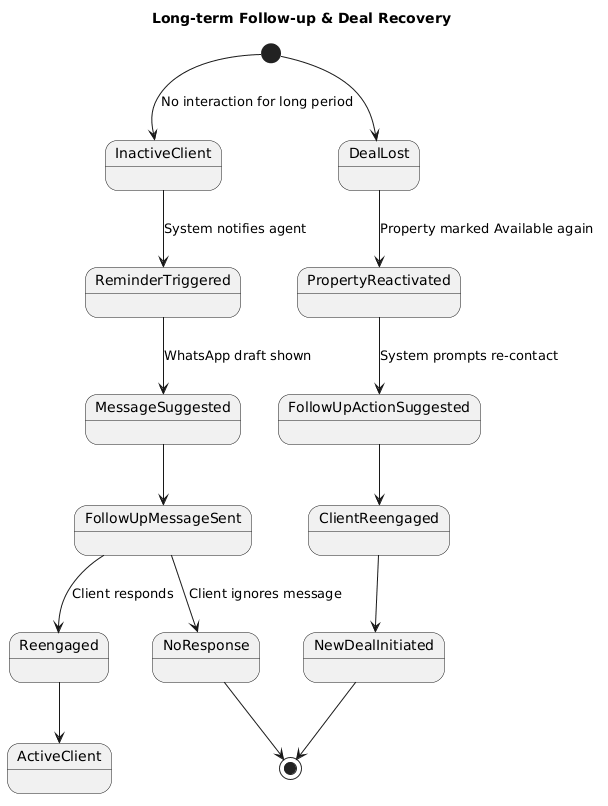

The diagram above was rendered by PlantUML. Its source (embedded in the PNG):
@startuml
title Long-term Follow-up & Deal Recovery

' -------------------------------
' Follow-up Flow
' -------------------------------
[*] --> InactiveClient : No interaction for long period
InactiveClient --> ReminderTriggered : System notifies agent
ReminderTriggered --> MessageSuggested : WhatsApp draft shown
MessageSuggested --> FollowUpMessageSent
FollowUpMessageSent --> Reengaged : Client responds
Reengaged --> ActiveClient

FollowUpMessageSent --> NoResponse : Client ignores message
NoResponse --> [*]

' -------------------------------
' Deal Recovery Flow
' -------------------------------
[*] --> DealLost
DealLost --> PropertyReactivated : Property marked Available again
PropertyReactivated --> FollowUpActionSuggested : System prompts re-contact
FollowUpActionSuggested --> ClientReengaged
ClientReengaged --> NewDealInitiated
NewDealInitiated --> [*]
@enduml